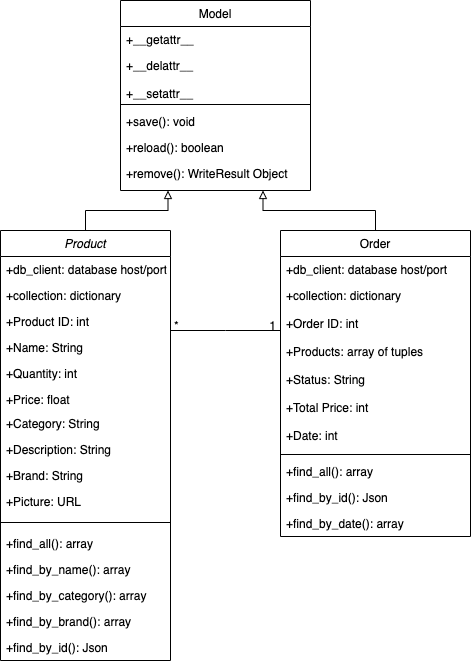

The diagram above was exported from draw.io. Its source (the exported page's mxGraphModel, read from the mxfile embedded in the PNG):
<mxGraphModel dx="1426" dy="794" grid="1" gridSize="10" guides="1" tooltips="1" connect="1" arrows="1" fold="1" page="1" pageScale="1" pageWidth="827" pageHeight="1169" math="0" shadow="0">
  <root>
    <mxCell id="WIyWlLk6GJQsqaUBKTNV-0" />
    <mxCell id="WIyWlLk6GJQsqaUBKTNV-1" parent="WIyWlLk6GJQsqaUBKTNV-0" />
    <mxCell id="04-81P2SxsXQPT-1DJOV-8" value="Model" style="swimlane;fontStyle=0;align=center;verticalAlign=top;childLayout=stackLayout;horizontal=1;startSize=26;horizontalStack=0;resizeParent=1;resizeLast=0;collapsible=1;marginBottom=0;rounded=0;shadow=0;strokeWidth=1;" parent="WIyWlLk6GJQsqaUBKTNV-1" vertex="1">
      <mxGeometry x="320" y="50" width="190" height="190" as="geometry">
        <mxRectangle x="550" y="140" width="160" height="26" as="alternateBounds" />
      </mxGeometry>
    </mxCell>
    <mxCell id="04-81P2SxsXQPT-1DJOV-9" value="+__getattr__" style="text;align=left;verticalAlign=top;spacingLeft=4;spacingRight=4;overflow=hidden;rotatable=0;points=[[0,0.5],[1,0.5]];portConstraint=eastwest;" parent="04-81P2SxsXQPT-1DJOV-8" vertex="1">
      <mxGeometry y="26" width="190" height="26" as="geometry" />
    </mxCell>
    <mxCell id="04-81P2SxsXQPT-1DJOV-10" value="+__delattr__" style="text;align=left;verticalAlign=top;spacingLeft=4;spacingRight=4;overflow=hidden;rotatable=0;points=[[0,0.5],[1,0.5]];portConstraint=eastwest;rounded=0;shadow=0;html=0;" parent="04-81P2SxsXQPT-1DJOV-8" vertex="1">
      <mxGeometry y="52" width="190" height="28" as="geometry" />
    </mxCell>
    <mxCell id="04-81P2SxsXQPT-1DJOV-11" value="+__setattr__" style="text;align=left;verticalAlign=top;spacingLeft=4;spacingRight=4;overflow=hidden;rotatable=0;points=[[0,0.5],[1,0.5]];portConstraint=eastwest;rounded=0;shadow=0;html=0;" parent="04-81P2SxsXQPT-1DJOV-8" vertex="1">
      <mxGeometry y="80" width="190" height="20" as="geometry" />
    </mxCell>
    <mxCell id="04-81P2SxsXQPT-1DJOV-13" value="" style="line;html=1;strokeWidth=1;align=left;verticalAlign=middle;spacingTop=-1;spacingLeft=3;spacingRight=3;rotatable=0;labelPosition=right;points=[];portConstraint=eastwest;" parent="04-81P2SxsXQPT-1DJOV-8" vertex="1">
      <mxGeometry y="100" width="190" height="8" as="geometry" />
    </mxCell>
    <mxCell id="04-81P2SxsXQPT-1DJOV-14" value="+save(): void&#10;" style="text;align=left;verticalAlign=top;spacingLeft=4;spacingRight=4;overflow=hidden;rotatable=0;points=[[0,0.5],[1,0.5]];portConstraint=eastwest;" parent="04-81P2SxsXQPT-1DJOV-8" vertex="1">
      <mxGeometry y="108" width="190" height="26" as="geometry" />
    </mxCell>
    <mxCell id="04-81P2SxsXQPT-1DJOV-15" value="+reload(): boolean" style="text;align=left;verticalAlign=top;spacingLeft=4;spacingRight=4;overflow=hidden;rotatable=0;points=[[0,0.5],[1,0.5]];portConstraint=eastwest;" parent="04-81P2SxsXQPT-1DJOV-8" vertex="1">
      <mxGeometry y="134" width="190" height="26" as="geometry" />
    </mxCell>
    <mxCell id="04-81P2SxsXQPT-1DJOV-16" value="+remove(): WriteResult Object" style="text;align=left;verticalAlign=top;spacingLeft=4;spacingRight=4;overflow=hidden;rotatable=0;points=[[0,0.5],[1,0.5]];portConstraint=eastwest;" parent="04-81P2SxsXQPT-1DJOV-8" vertex="1">
      <mxGeometry y="160" width="190" height="26" as="geometry" />
    </mxCell>
    <mxCell id="jzJUcm7PnoPP55fQVghb-36" style="edgeStyle=orthogonalEdgeStyle;rounded=0;orthogonalLoop=1;jettySize=auto;html=1;exitX=0.5;exitY=0;exitDx=0;exitDy=0;entryX=0.25;entryY=1;entryDx=0;entryDy=0;endArrow=block;endFill=0;" parent="WIyWlLk6GJQsqaUBKTNV-1" source="jzJUcm7PnoPP55fQVghb-0" target="04-81P2SxsXQPT-1DJOV-8" edge="1">
      <mxGeometry relative="1" as="geometry" />
    </mxCell>
    <mxCell id="jzJUcm7PnoPP55fQVghb-0" value="Product" style="swimlane;fontStyle=2;align=center;verticalAlign=top;childLayout=stackLayout;horizontal=1;startSize=26;horizontalStack=0;resizeParent=1;resizeLast=0;collapsible=1;marginBottom=0;rounded=0;shadow=0;strokeWidth=1;" parent="WIyWlLk6GJQsqaUBKTNV-1" vertex="1">
      <mxGeometry x="200" y="280" width="170" height="430" as="geometry">
        <mxRectangle x="230" y="140" width="160" height="26" as="alternateBounds" />
      </mxGeometry>
    </mxCell>
    <mxCell id="jzJUcm7PnoPP55fQVghb-1" value="+db_client: database host/port " style="text;align=left;verticalAlign=top;spacingLeft=4;spacingRight=4;overflow=hidden;rotatable=0;points=[[0,0.5],[1,0.5]];portConstraint=eastwest;rounded=0;shadow=0;html=0;" parent="jzJUcm7PnoPP55fQVghb-0" vertex="1">
      <mxGeometry y="26" width="170" height="26" as="geometry" />
    </mxCell>
    <mxCell id="f2B3_Z_89KvpY34pYD4X-1" value="+collection: dictionary" style="text;align=left;verticalAlign=top;spacingLeft=4;spacingRight=4;overflow=hidden;rotatable=0;points=[[0,0.5],[1,0.5]];portConstraint=eastwest;rounded=0;shadow=0;html=0;" parent="jzJUcm7PnoPP55fQVghb-0" vertex="1">
      <mxGeometry y="52" width="170" height="26" as="geometry" />
    </mxCell>
    <mxCell id="f2B3_Z_89KvpY34pYD4X-4" value="+Product ID: int" style="text;align=left;verticalAlign=top;spacingLeft=4;spacingRight=4;overflow=hidden;rotatable=0;points=[[0,0.5],[1,0.5]];portConstraint=eastwest;rounded=0;shadow=0;html=0;" parent="jzJUcm7PnoPP55fQVghb-0" vertex="1">
      <mxGeometry y="78" width="170" height="26" as="geometry" />
    </mxCell>
    <mxCell id="f2B3_Z_89KvpY34pYD4X-3" value="+Name: String" style="text;align=left;verticalAlign=top;spacingLeft=4;spacingRight=4;overflow=hidden;rotatable=0;points=[[0,0.5],[1,0.5]];portConstraint=eastwest;rounded=0;shadow=0;html=0;" parent="jzJUcm7PnoPP55fQVghb-0" vertex="1">
      <mxGeometry y="104" width="170" height="26" as="geometry" />
    </mxCell>
    <mxCell id="f2B3_Z_89KvpY34pYD4X-2" value="+Quantity: int" style="text;align=left;verticalAlign=top;spacingLeft=4;spacingRight=4;overflow=hidden;rotatable=0;points=[[0,0.5],[1,0.5]];portConstraint=eastwest;rounded=0;shadow=0;html=0;" parent="jzJUcm7PnoPP55fQVghb-0" vertex="1">
      <mxGeometry y="130" width="170" height="26" as="geometry" />
    </mxCell>
    <mxCell id="jzJUcm7PnoPP55fQVghb-26" value="+Price: float" style="text;align=left;verticalAlign=top;spacingLeft=4;spacingRight=4;overflow=hidden;rotatable=0;points=[[0,0.5],[1,0.5]];portConstraint=eastwest;rounded=0;shadow=0;html=0;" parent="jzJUcm7PnoPP55fQVghb-0" vertex="1">
      <mxGeometry y="156" width="170" height="24" as="geometry" />
    </mxCell>
    <mxCell id="f2B3_Z_89KvpY34pYD4X-7" value="+Category: String" style="text;align=left;verticalAlign=top;spacingLeft=4;spacingRight=4;overflow=hidden;rotatable=0;points=[[0,0.5],[1,0.5]];portConstraint=eastwest;rounded=0;shadow=0;html=0;" parent="jzJUcm7PnoPP55fQVghb-0" vertex="1">
      <mxGeometry y="180" width="170" height="26" as="geometry" />
    </mxCell>
    <mxCell id="f2B3_Z_89KvpY34pYD4X-6" value="+Description: String" style="text;align=left;verticalAlign=top;spacingLeft=4;spacingRight=4;overflow=hidden;rotatable=0;points=[[0,0.5],[1,0.5]];portConstraint=eastwest;rounded=0;shadow=0;html=0;" parent="jzJUcm7PnoPP55fQVghb-0" vertex="1">
      <mxGeometry y="206" width="170" height="26" as="geometry" />
    </mxCell>
    <mxCell id="f2B3_Z_89KvpY34pYD4X-5" value="+Brand: String" style="text;align=left;verticalAlign=top;spacingLeft=4;spacingRight=4;overflow=hidden;rotatable=0;points=[[0,0.5],[1,0.5]];portConstraint=eastwest;rounded=0;shadow=0;html=0;" parent="jzJUcm7PnoPP55fQVghb-0" vertex="1">
      <mxGeometry y="232" width="170" height="26" as="geometry" />
    </mxCell>
    <mxCell id="f2B3_Z_89KvpY34pYD4X-8" value="+Picture: URL" style="text;align=left;verticalAlign=top;spacingLeft=4;spacingRight=4;overflow=hidden;rotatable=0;points=[[0,0.5],[1,0.5]];portConstraint=eastwest;rounded=0;shadow=0;html=0;" parent="jzJUcm7PnoPP55fQVghb-0" vertex="1">
      <mxGeometry y="258" width="170" height="26" as="geometry" />
    </mxCell>
    <mxCell id="jzJUcm7PnoPP55fQVghb-9" value="" style="line;html=1;strokeWidth=1;align=left;verticalAlign=middle;spacingTop=-1;spacingLeft=3;spacingRight=3;rotatable=0;labelPosition=right;points=[];portConstraint=eastwest;" parent="jzJUcm7PnoPP55fQVghb-0" vertex="1">
      <mxGeometry y="284" width="170" height="16" as="geometry" />
    </mxCell>
    <mxCell id="jzJUcm7PnoPP55fQVghb-32" value="+find_all(): array" style="text;align=left;verticalAlign=top;spacingLeft=4;spacingRight=4;overflow=hidden;rotatable=0;points=[[0,0.5],[1,0.5]];portConstraint=eastwest;rounded=0;shadow=0;html=0;" parent="jzJUcm7PnoPP55fQVghb-0" vertex="1">
      <mxGeometry y="300" width="170" height="26" as="geometry" />
    </mxCell>
    <mxCell id="jzJUcm7PnoPP55fQVghb-29" value="+find_by_name(): array " style="text;align=left;verticalAlign=top;spacingLeft=4;spacingRight=4;overflow=hidden;rotatable=0;points=[[0,0.5],[1,0.5]];portConstraint=eastwest;rounded=0;shadow=0;html=0;" parent="jzJUcm7PnoPP55fQVghb-0" vertex="1">
      <mxGeometry y="326" width="170" height="26" as="geometry" />
    </mxCell>
    <mxCell id="jzJUcm7PnoPP55fQVghb-30" value="+find_by_category(): array " style="text;align=left;verticalAlign=top;spacingLeft=4;spacingRight=4;overflow=hidden;rotatable=0;points=[[0,0.5],[1,0.5]];portConstraint=eastwest;rounded=0;shadow=0;html=0;" parent="jzJUcm7PnoPP55fQVghb-0" vertex="1">
      <mxGeometry y="352" width="170" height="26" as="geometry" />
    </mxCell>
    <mxCell id="jzJUcm7PnoPP55fQVghb-28" value="+find_by_brand(): array " style="text;align=left;verticalAlign=top;spacingLeft=4;spacingRight=4;overflow=hidden;rotatable=0;points=[[0,0.5],[1,0.5]];portConstraint=eastwest;rounded=0;shadow=0;html=0;" parent="jzJUcm7PnoPP55fQVghb-0" vertex="1">
      <mxGeometry y="378" width="170" height="26" as="geometry" />
    </mxCell>
    <mxCell id="jzJUcm7PnoPP55fQVghb-33" value="+find_by_id(): Json" style="text;align=left;verticalAlign=top;spacingLeft=4;spacingRight=4;overflow=hidden;rotatable=0;points=[[0,0.5],[1,0.5]];portConstraint=eastwest;rounded=0;shadow=0;html=0;" parent="jzJUcm7PnoPP55fQVghb-0" vertex="1">
      <mxGeometry y="404" width="170" height="26" as="geometry" />
    </mxCell>
    <mxCell id="jzJUcm7PnoPP55fQVghb-38" style="edgeStyle=orthogonalEdgeStyle;rounded=0;orthogonalLoop=1;jettySize=auto;html=1;exitX=0.5;exitY=0;exitDx=0;exitDy=0;entryX=0.75;entryY=1;entryDx=0;entryDy=0;endArrow=block;endFill=0;" parent="WIyWlLk6GJQsqaUBKTNV-1" source="lwwHvuM-VnI-NoAuK_tJ-3" target="04-81P2SxsXQPT-1DJOV-8" edge="1">
      <mxGeometry relative="1" as="geometry" />
    </mxCell>
    <mxCell id="lwwHvuM-VnI-NoAuK_tJ-3" value="Order" style="swimlane;fontStyle=0;align=center;verticalAlign=top;childLayout=stackLayout;horizontal=1;startSize=26;horizontalStack=0;resizeParent=1;resizeLast=0;collapsible=1;marginBottom=0;rounded=0;shadow=0;strokeWidth=1;" parent="WIyWlLk6GJQsqaUBKTNV-1" vertex="1">
      <mxGeometry x="480" y="280" width="190" height="306" as="geometry">
        <mxRectangle x="550" y="140" width="160" height="26" as="alternateBounds" />
      </mxGeometry>
    </mxCell>
    <mxCell id="lwwHvuM-VnI-NoAuK_tJ-4" value="+db_client: database host/port" style="text;align=left;verticalAlign=top;spacingLeft=4;spacingRight=4;overflow=hidden;rotatable=0;points=[[0,0.5],[1,0.5]];portConstraint=eastwest;" parent="lwwHvuM-VnI-NoAuK_tJ-3" vertex="1">
      <mxGeometry y="26" width="190" height="26" as="geometry" />
    </mxCell>
    <mxCell id="lwwHvuM-VnI-NoAuK_tJ-5" value="+collection: dictionary" style="text;align=left;verticalAlign=top;spacingLeft=4;spacingRight=4;overflow=hidden;rotatable=0;points=[[0,0.5],[1,0.5]];portConstraint=eastwest;rounded=0;shadow=0;html=0;" parent="lwwHvuM-VnI-NoAuK_tJ-3" vertex="1">
      <mxGeometry y="52" width="190" height="28" as="geometry" />
    </mxCell>
    <mxCell id="f2B3_Z_89KvpY34pYD4X-9" value="+Order ID: int" style="text;align=left;verticalAlign=top;spacingLeft=4;spacingRight=4;overflow=hidden;rotatable=0;points=[[0,0.5],[1,0.5]];portConstraint=eastwest;rounded=0;shadow=0;html=0;" parent="lwwHvuM-VnI-NoAuK_tJ-3" vertex="1">
      <mxGeometry y="80" width="190" height="28" as="geometry" />
    </mxCell>
    <mxCell id="f2B3_Z_89KvpY34pYD4X-12" value="+Products: array of tuples" style="text;align=left;verticalAlign=top;spacingLeft=4;spacingRight=4;overflow=hidden;rotatable=0;points=[[0,0.5],[1,0.5]];portConstraint=eastwest;rounded=0;shadow=0;html=0;" parent="lwwHvuM-VnI-NoAuK_tJ-3" vertex="1">
      <mxGeometry y="108" width="190" height="28" as="geometry" />
    </mxCell>
    <mxCell id="f2B3_Z_89KvpY34pYD4X-11" value="+Status: String" style="text;align=left;verticalAlign=top;spacingLeft=4;spacingRight=4;overflow=hidden;rotatable=0;points=[[0,0.5],[1,0.5]];portConstraint=eastwest;rounded=0;shadow=0;html=0;" parent="lwwHvuM-VnI-NoAuK_tJ-3" vertex="1">
      <mxGeometry y="136" width="190" height="28" as="geometry" />
    </mxCell>
    <mxCell id="f2B3_Z_89KvpY34pYD4X-10" value="+Total Price: int" style="text;align=left;verticalAlign=top;spacingLeft=4;spacingRight=4;overflow=hidden;rotatable=0;points=[[0,0.5],[1,0.5]];portConstraint=eastwest;rounded=0;shadow=0;html=0;" parent="lwwHvuM-VnI-NoAuK_tJ-3" vertex="1">
      <mxGeometry y="164" width="190" height="28" as="geometry" />
    </mxCell>
    <mxCell id="f2B3_Z_89KvpY34pYD4X-14" value="+Date: int" style="text;align=left;verticalAlign=top;spacingLeft=4;spacingRight=4;overflow=hidden;rotatable=0;points=[[0,0.5],[1,0.5]];portConstraint=eastwest;rounded=0;shadow=0;html=0;" parent="lwwHvuM-VnI-NoAuK_tJ-3" vertex="1">
      <mxGeometry y="192" width="190" height="28" as="geometry" />
    </mxCell>
    <mxCell id="lwwHvuM-VnI-NoAuK_tJ-8" value="" style="line;html=1;strokeWidth=1;align=left;verticalAlign=middle;spacingTop=-1;spacingLeft=3;spacingRight=3;rotatable=0;labelPosition=right;points=[];portConstraint=eastwest;" parent="lwwHvuM-VnI-NoAuK_tJ-3" vertex="1">
      <mxGeometry y="220" width="190" height="8" as="geometry" />
    </mxCell>
    <mxCell id="lwwHvuM-VnI-NoAuK_tJ-10" value="+find_all(): array" style="text;align=left;verticalAlign=top;spacingLeft=4;spacingRight=4;overflow=hidden;rotatable=0;points=[[0,0.5],[1,0.5]];portConstraint=eastwest;" parent="lwwHvuM-VnI-NoAuK_tJ-3" vertex="1">
      <mxGeometry y="228" width="190" height="26" as="geometry" />
    </mxCell>
    <mxCell id="lwwHvuM-VnI-NoAuK_tJ-9" value="+find_by_id(): Json&#10;" style="text;align=left;verticalAlign=top;spacingLeft=4;spacingRight=4;overflow=hidden;rotatable=0;points=[[0,0.5],[1,0.5]];portConstraint=eastwest;" parent="lwwHvuM-VnI-NoAuK_tJ-3" vertex="1">
      <mxGeometry y="254" width="190" height="26" as="geometry" />
    </mxCell>
    <mxCell id="lwwHvuM-VnI-NoAuK_tJ-16" value="+find_by_date(): array&#10;" style="text;align=left;verticalAlign=top;spacingLeft=4;spacingRight=4;overflow=hidden;rotatable=0;points=[[0,0.5],[1,0.5]];portConstraint=eastwest;" parent="lwwHvuM-VnI-NoAuK_tJ-3" vertex="1">
      <mxGeometry y="280" width="190" height="26" as="geometry" />
    </mxCell>
    <mxCell id="lwwHvuM-VnI-NoAuK_tJ-17" value="" style="endArrow=none;shadow=0;strokeWidth=1;rounded=0;endFill=0;edgeStyle=elbowEdgeStyle;elbow=vertical;exitX=1;exitY=0.5;exitDx=0;exitDy=0;" parent="WIyWlLk6GJQsqaUBKTNV-1" edge="1">
      <mxGeometry x="0.5" y="41" relative="1" as="geometry">
        <mxPoint x="370" y="380" as="sourcePoint" />
        <mxPoint x="480" y="380" as="targetPoint" />
        <mxPoint x="-40" y="32" as="offset" />
      </mxGeometry>
    </mxCell>
    <mxCell id="lwwHvuM-VnI-NoAuK_tJ-18" value="*" style="resizable=0;align=left;verticalAlign=bottom;labelBackgroundColor=none;fontSize=12;" parent="lwwHvuM-VnI-NoAuK_tJ-17" connectable="0" vertex="1">
      <mxGeometry x="-1" relative="1" as="geometry">
        <mxPoint x="2" y="4" as="offset" />
      </mxGeometry>
    </mxCell>
    <mxCell id="lwwHvuM-VnI-NoAuK_tJ-19" value="1" style="resizable=0;align=right;verticalAlign=bottom;labelBackgroundColor=none;fontSize=12;" parent="lwwHvuM-VnI-NoAuK_tJ-17" connectable="0" vertex="1">
      <mxGeometry x="1" relative="1" as="geometry">
        <mxPoint x="-3" y="4" as="offset" />
      </mxGeometry>
    </mxCell>
  </root>
</mxGraphModel>